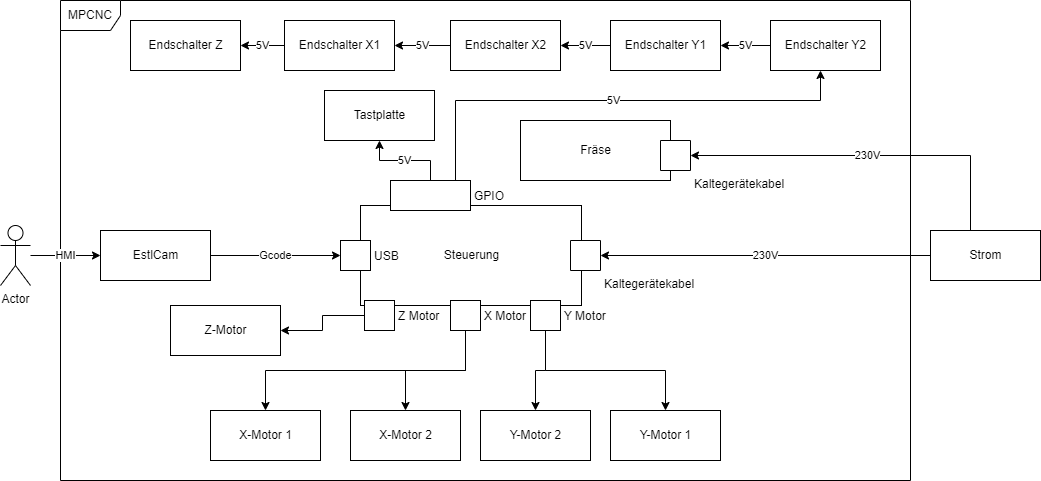

The diagram above was exported from draw.io. Its source (the exported page's mxGraphModel, read from the mxfile embedded in the PNG):
<mxGraphModel dx="1022" dy="1637" grid="1" gridSize="10" guides="1" tooltips="1" connect="1" arrows="1" fold="1" page="1" pageScale="1" pageWidth="827" pageHeight="1169" math="0" shadow="0">
  <root>
    <mxCell id="0" />
    <mxCell id="1" parent="0" />
    <mxCell id="g2V07jhpBrtYCmDh_OLg-1" value="MPCNC" style="shape=umlFrame;whiteSpace=wrap;html=1;" vertex="1" parent="1">
      <mxGeometry x="80" y="-50" width="850" height="480" as="geometry" />
    </mxCell>
    <mxCell id="g2V07jhpBrtYCmDh_OLg-6" value="Gcode" style="edgeStyle=orthogonalEdgeStyle;rounded=0;orthogonalLoop=1;jettySize=auto;html=1;entryX=0;entryY=0.5;entryDx=0;entryDy=0;" edge="1" parent="1" source="g2V07jhpBrtYCmDh_OLg-2" target="g2V07jhpBrtYCmDh_OLg-32">
      <mxGeometry relative="1" as="geometry" />
    </mxCell>
    <mxCell id="g2V07jhpBrtYCmDh_OLg-2" value="EstlCam" style="html=1;" vertex="1" parent="1">
      <mxGeometry x="120" y="180" width="110" height="50" as="geometry" />
    </mxCell>
    <mxCell id="g2V07jhpBrtYCmDh_OLg-3" value="Steuerung" style="html=1;" vertex="1" parent="1">
      <mxGeometry x="380" y="155" width="221" height="100" as="geometry" />
    </mxCell>
    <mxCell id="g2V07jhpBrtYCmDh_OLg-5" value="HMI" style="edgeStyle=orthogonalEdgeStyle;rounded=0;orthogonalLoop=1;jettySize=auto;html=1;" edge="1" parent="1" source="g2V07jhpBrtYCmDh_OLg-4" target="g2V07jhpBrtYCmDh_OLg-2">
      <mxGeometry relative="1" as="geometry" />
    </mxCell>
    <mxCell id="g2V07jhpBrtYCmDh_OLg-4" value="Actor" style="shape=umlActor;verticalLabelPosition=bottom;verticalAlign=top;html=1;" vertex="1" parent="1">
      <mxGeometry x="20" y="175" width="30" height="60" as="geometry" />
    </mxCell>
    <mxCell id="g2V07jhpBrtYCmDh_OLg-35" value="230V" style="edgeStyle=orthogonalEdgeStyle;rounded=0;orthogonalLoop=1;jettySize=auto;html=1;entryX=1;entryY=0.5;entryDx=0;entryDy=0;" edge="1" parent="1" source="g2V07jhpBrtYCmDh_OLg-8" target="g2V07jhpBrtYCmDh_OLg-33">
      <mxGeometry relative="1" as="geometry">
        <Array as="points" />
      </mxGeometry>
    </mxCell>
    <mxCell id="g2V07jhpBrtYCmDh_OLg-37" value="230V" style="edgeStyle=orthogonalEdgeStyle;rounded=0;orthogonalLoop=1;jettySize=auto;html=1;entryX=1;entryY=0.5;entryDx=0;entryDy=0;" edge="1" parent="1" source="g2V07jhpBrtYCmDh_OLg-8" target="g2V07jhpBrtYCmDh_OLg-36">
      <mxGeometry relative="1" as="geometry">
        <Array as="points">
          <mxPoint x="990" y="105" />
        </Array>
      </mxGeometry>
    </mxCell>
    <mxCell id="g2V07jhpBrtYCmDh_OLg-8" value="Strom" style="html=1;" vertex="1" parent="1">
      <mxGeometry x="950" y="180" width="110" height="50" as="geometry" />
    </mxCell>
    <mxCell id="g2V07jhpBrtYCmDh_OLg-10" value="Fräse" style="html=1;" vertex="1" parent="1">
      <mxGeometry x="540" y="70" width="150" height="60" as="geometry" />
    </mxCell>
    <mxCell id="g2V07jhpBrtYCmDh_OLg-13" value="X-Motor 1" style="html=1;" vertex="1" parent="1">
      <mxGeometry x="230" y="360" width="110" height="50" as="geometry" />
    </mxCell>
    <mxCell id="g2V07jhpBrtYCmDh_OLg-14" value="X-Motor 2" style="html=1;" vertex="1" parent="1">
      <mxGeometry x="370" y="360" width="110" height="50" as="geometry" />
    </mxCell>
    <mxCell id="g2V07jhpBrtYCmDh_OLg-15" value="Y-Motor 2" style="html=1;" vertex="1" parent="1">
      <mxGeometry x="500" y="360" width="110" height="50" as="geometry" />
    </mxCell>
    <mxCell id="g2V07jhpBrtYCmDh_OLg-16" value="Y-Motor 1" style="html=1;" vertex="1" parent="1">
      <mxGeometry x="630" y="360" width="110" height="50" as="geometry" />
    </mxCell>
    <mxCell id="g2V07jhpBrtYCmDh_OLg-17" value="Z-Motor" style="html=1;" vertex="1" parent="1">
      <mxGeometry x="190" y="255" width="110" height="50" as="geometry" />
    </mxCell>
    <mxCell id="g2V07jhpBrtYCmDh_OLg-22" style="edgeStyle=orthogonalEdgeStyle;rounded=0;orthogonalLoop=1;jettySize=auto;html=1;" edge="1" parent="1" source="g2V07jhpBrtYCmDh_OLg-19" target="g2V07jhpBrtYCmDh_OLg-15">
      <mxGeometry relative="1" as="geometry" />
    </mxCell>
    <mxCell id="g2V07jhpBrtYCmDh_OLg-23" style="edgeStyle=orthogonalEdgeStyle;rounded=0;orthogonalLoop=1;jettySize=auto;html=1;" edge="1" parent="1" source="g2V07jhpBrtYCmDh_OLg-19" target="g2V07jhpBrtYCmDh_OLg-16">
      <mxGeometry relative="1" as="geometry">
        <Array as="points">
          <mxPoint x="565" y="320" />
          <mxPoint x="685" y="320" />
        </Array>
      </mxGeometry>
    </mxCell>
    <mxCell id="g2V07jhpBrtYCmDh_OLg-19" value="Y Motor" style="fontStyle=0;labelPosition=right;verticalLabelPosition=middle;align=left;verticalAlign=middle;spacingLeft=2;" vertex="1" parent="1">
      <mxGeometry x="550" y="250" width="30" height="30" as="geometry" />
    </mxCell>
    <mxCell id="g2V07jhpBrtYCmDh_OLg-24" style="edgeStyle=orthogonalEdgeStyle;rounded=0;orthogonalLoop=1;jettySize=auto;html=1;" edge="1" parent="1" source="g2V07jhpBrtYCmDh_OLg-20" target="g2V07jhpBrtYCmDh_OLg-14">
      <mxGeometry relative="1" as="geometry" />
    </mxCell>
    <mxCell id="g2V07jhpBrtYCmDh_OLg-25" style="edgeStyle=orthogonalEdgeStyle;rounded=0;orthogonalLoop=1;jettySize=auto;html=1;" edge="1" parent="1" source="g2V07jhpBrtYCmDh_OLg-20" target="g2V07jhpBrtYCmDh_OLg-13">
      <mxGeometry relative="1" as="geometry">
        <Array as="points">
          <mxPoint x="485" y="320" />
          <mxPoint x="285" y="320" />
        </Array>
      </mxGeometry>
    </mxCell>
    <mxCell id="g2V07jhpBrtYCmDh_OLg-20" value="X Motor" style="fontStyle=0;labelPosition=right;verticalLabelPosition=middle;align=left;verticalAlign=middle;spacingLeft=2;" vertex="1" parent="1">
      <mxGeometry x="470" y="250" width="30" height="30" as="geometry" />
    </mxCell>
    <mxCell id="g2V07jhpBrtYCmDh_OLg-26" style="edgeStyle=orthogonalEdgeStyle;rounded=0;orthogonalLoop=1;jettySize=auto;html=1;" edge="1" parent="1" source="g2V07jhpBrtYCmDh_OLg-21" target="g2V07jhpBrtYCmDh_OLg-17">
      <mxGeometry relative="1" as="geometry" />
    </mxCell>
    <mxCell id="g2V07jhpBrtYCmDh_OLg-21" value="Z Motor" style="fontStyle=0;labelPosition=right;verticalLabelPosition=middle;align=left;verticalAlign=middle;spacingLeft=2;" vertex="1" parent="1">
      <mxGeometry x="384" y="250" width="30" height="30" as="geometry" />
    </mxCell>
    <mxCell id="g2V07jhpBrtYCmDh_OLg-44" value="5V" style="edgeStyle=orthogonalEdgeStyle;rounded=0;orthogonalLoop=1;jettySize=auto;html=1;" edge="1" parent="1" source="g2V07jhpBrtYCmDh_OLg-27" target="g2V07jhpBrtYCmDh_OLg-29">
      <mxGeometry relative="1" as="geometry" />
    </mxCell>
    <mxCell id="g2V07jhpBrtYCmDh_OLg-27" value="Endschalter X1" style="html=1;" vertex="1" parent="1">
      <mxGeometry x="304" y="-30" width="110" height="50" as="geometry" />
    </mxCell>
    <mxCell id="g2V07jhpBrtYCmDh_OLg-43" value="5V" style="edgeStyle=orthogonalEdgeStyle;rounded=0;orthogonalLoop=1;jettySize=auto;html=1;" edge="1" parent="1" source="g2V07jhpBrtYCmDh_OLg-28" target="g2V07jhpBrtYCmDh_OLg-27">
      <mxGeometry relative="1" as="geometry" />
    </mxCell>
    <mxCell id="g2V07jhpBrtYCmDh_OLg-28" value="Endschalter X2" style="html=1;" vertex="1" parent="1">
      <mxGeometry x="470" y="-30" width="110" height="50" as="geometry" />
    </mxCell>
    <mxCell id="g2V07jhpBrtYCmDh_OLg-29" value="Endschalter Z" style="html=1;" vertex="1" parent="1">
      <mxGeometry x="150" y="-30" width="110" height="50" as="geometry" />
    </mxCell>
    <mxCell id="g2V07jhpBrtYCmDh_OLg-42" value="5V" style="edgeStyle=orthogonalEdgeStyle;rounded=0;orthogonalLoop=1;jettySize=auto;html=1;" edge="1" parent="1" source="g2V07jhpBrtYCmDh_OLg-30" target="g2V07jhpBrtYCmDh_OLg-28">
      <mxGeometry relative="1" as="geometry" />
    </mxCell>
    <mxCell id="g2V07jhpBrtYCmDh_OLg-30" value="Endschalter Y1" style="html=1;" vertex="1" parent="1">
      <mxGeometry x="630" y="-30" width="110" height="50" as="geometry" />
    </mxCell>
    <mxCell id="g2V07jhpBrtYCmDh_OLg-41" value="5V" style="edgeStyle=orthogonalEdgeStyle;rounded=0;orthogonalLoop=1;jettySize=auto;html=1;" edge="1" parent="1" source="g2V07jhpBrtYCmDh_OLg-31" target="g2V07jhpBrtYCmDh_OLg-30">
      <mxGeometry relative="1" as="geometry" />
    </mxCell>
    <mxCell id="g2V07jhpBrtYCmDh_OLg-31" value="Endschalter Y2" style="html=1;" vertex="1" parent="1">
      <mxGeometry x="790" y="-30" width="110" height="50" as="geometry" />
    </mxCell>
    <mxCell id="g2V07jhpBrtYCmDh_OLg-32" value="USB" style="fontStyle=0;labelPosition=right;verticalLabelPosition=middle;align=left;verticalAlign=middle;spacingLeft=2;" vertex="1" parent="1">
      <mxGeometry x="360" y="190" width="30" height="30" as="geometry" />
    </mxCell>
    <mxCell id="g2V07jhpBrtYCmDh_OLg-33" value="Kaltegerätekabel" style="fontStyle=0;labelPosition=right;verticalLabelPosition=bottom;align=left;verticalAlign=top;spacingLeft=2;direction=east;flipH=1;flipV=1;" vertex="1" parent="1">
      <mxGeometry x="590" y="190" width="30" height="30" as="geometry" />
    </mxCell>
    <mxCell id="g2V07jhpBrtYCmDh_OLg-36" value="Kaltegerätekabel" style="fontStyle=0;labelPosition=right;verticalLabelPosition=bottom;align=left;verticalAlign=top;spacingLeft=2;direction=east;flipH=1;flipV=1;" vertex="1" parent="1">
      <mxGeometry x="680" y="90" width="30" height="30" as="geometry" />
    </mxCell>
    <mxCell id="g2V07jhpBrtYCmDh_OLg-40" value="5V" style="edgeStyle=orthogonalEdgeStyle;rounded=0;orthogonalLoop=1;jettySize=auto;html=1;" edge="1" parent="1" source="g2V07jhpBrtYCmDh_OLg-38" target="g2V07jhpBrtYCmDh_OLg-31">
      <mxGeometry relative="1" as="geometry">
        <Array as="points">
          <mxPoint x="475" y="50" />
          <mxPoint x="840" y="50" />
        </Array>
      </mxGeometry>
    </mxCell>
    <mxCell id="g2V07jhpBrtYCmDh_OLg-49" value="5V" style="edgeStyle=orthogonalEdgeStyle;rounded=0;orthogonalLoop=1;jettySize=auto;html=1;" edge="1" parent="1" source="g2V07jhpBrtYCmDh_OLg-38" target="g2V07jhpBrtYCmDh_OLg-45">
      <mxGeometry relative="1" as="geometry" />
    </mxCell>
    <mxCell id="g2V07jhpBrtYCmDh_OLg-38" value="GPIO" style="fontStyle=0;labelPosition=right;verticalLabelPosition=middle;align=left;verticalAlign=middle;spacingLeft=2;" vertex="1" parent="1">
      <mxGeometry x="410" y="130" width="80" height="30" as="geometry" />
    </mxCell>
    <mxCell id="g2V07jhpBrtYCmDh_OLg-45" value="Tastplatte" style="html=1;" vertex="1" parent="1">
      <mxGeometry x="344" y="40" width="110" height="50" as="geometry" />
    </mxCell>
  </root>
</mxGraphModel>